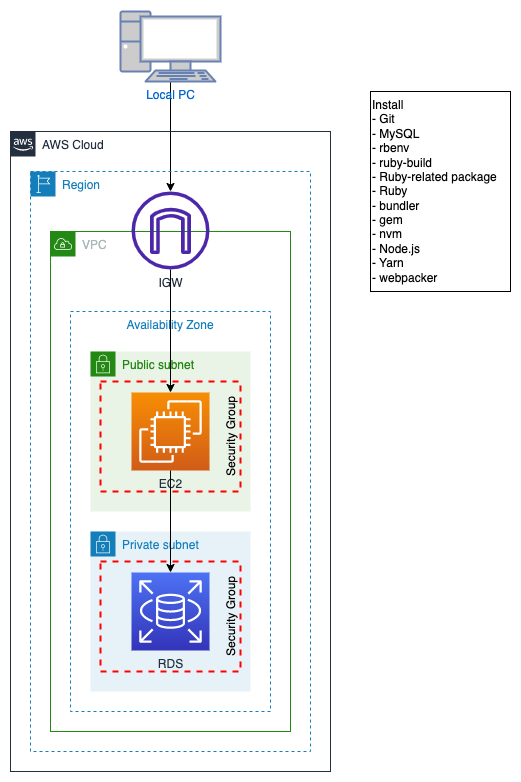

The diagram above was exported from draw.io. Its source (the exported page's mxGraphModel, read from the mxfile embedded in the PNG):
<mxGraphModel dx="1186" dy="739" grid="1" gridSize="10" guides="1" tooltips="1" connect="1" arrows="1" fold="1" page="1" pageScale="1" pageWidth="827" pageHeight="1169" math="0" shadow="0">
  <root>
    <mxCell id="0jrLb0EtU-b_FODeL44B-0" />
    <mxCell id="0jrLb0EtU-b_FODeL44B-1" parent="0jrLb0EtU-b_FODeL44B-0" />
    <mxCell id="0jrLb0EtU-b_FODeL44B-2" value="Availability Zone" style="fillColor=none;strokeColor=#147EBA;dashed=1;verticalAlign=top;fontStyle=0;fontColor=#147EBA;" parent="0jrLb0EtU-b_FODeL44B-1" vertex="1">
      <mxGeometry x="300" y="340" width="200" height="400" as="geometry" />
    </mxCell>
    <mxCell id="0jrLb0EtU-b_FODeL44B-3" value="Public subnet" style="points=[[0,0],[0.25,0],[0.5,0],[0.75,0],[1,0],[1,0.25],[1,0.5],[1,0.75],[1,1],[0.75,1],[0.5,1],[0.25,1],[0,1],[0,0.75],[0,0.5],[0,0.25]];outlineConnect=0;gradientColor=none;html=1;whiteSpace=wrap;fontSize=12;fontStyle=0;container=1;pointerEvents=0;collapsible=0;recursiveResize=0;shape=mxgraph.aws4.group;grIcon=mxgraph.aws4.group_security_group;grStroke=0;strokeColor=#248814;fillColor=#E9F3E6;verticalAlign=top;align=left;spacingLeft=30;fontColor=#248814;dashed=0;" parent="0jrLb0EtU-b_FODeL44B-1" vertex="1">
      <mxGeometry x="320" y="380" width="160" height="160" as="geometry" />
    </mxCell>
    <mxCell id="0jrLb0EtU-b_FODeL44B-4" value="EC2" style="sketch=0;points=[[0,0,0],[0.25,0,0],[0.5,0,0],[0.75,0,0],[1,0,0],[0,1,0],[0.25,1,0],[0.5,1,0],[0.75,1,0],[1,1,0],[0,0.25,0],[0,0.5,0],[0,0.75,0],[1,0.25,0],[1,0.5,0],[1,0.75,0]];outlineConnect=0;fontColor=#232F3E;gradientColor=#F78E04;gradientDirection=north;fillColor=#D05C17;strokeColor=#ffffff;dashed=0;verticalLabelPosition=bottom;verticalAlign=top;align=center;html=1;fontSize=12;fontStyle=0;aspect=fixed;shape=mxgraph.aws4.resourceIcon;resIcon=mxgraph.aws4.ec2;" parent="0jrLb0EtU-b_FODeL44B-3" vertex="1">
      <mxGeometry x="41" y="41" width="78" height="78" as="geometry" />
    </mxCell>
    <mxCell id="0jrLb0EtU-b_FODeL44B-5" value="Private subnet" style="points=[[0,0],[0.25,0],[0.5,0],[0.75,0],[1,0],[1,0.25],[1,0.5],[1,0.75],[1,1],[0.75,1],[0.5,1],[0.25,1],[0,1],[0,0.75],[0,0.5],[0,0.25]];outlineConnect=0;gradientColor=none;html=1;whiteSpace=wrap;fontSize=12;fontStyle=0;container=1;pointerEvents=0;collapsible=0;recursiveResize=0;shape=mxgraph.aws4.group;grIcon=mxgraph.aws4.group_security_group;grStroke=0;strokeColor=#147EBA;fillColor=#E6F2F8;verticalAlign=top;align=left;spacingLeft=30;fontColor=#147EBA;dashed=0;" parent="0jrLb0EtU-b_FODeL44B-1" vertex="1">
      <mxGeometry x="320" y="560" width="160" height="160" as="geometry" />
    </mxCell>
    <mxCell id="0jrLb0EtU-b_FODeL44B-6" value="RDS" style="sketch=0;points=[[0,0,0],[0.25,0,0],[0.5,0,0],[0.75,0,0],[1,0,0],[0,1,0],[0.25,1,0],[0.5,1,0],[0.75,1,0],[1,1,0],[0,0.25,0],[0,0.5,0],[0,0.75,0],[1,0.25,0],[1,0.5,0],[1,0.75,0]];outlineConnect=0;fontColor=#232F3E;gradientColor=#4D72F3;gradientDirection=north;fillColor=#3334B9;strokeColor=#ffffff;dashed=0;verticalLabelPosition=bottom;verticalAlign=top;align=center;html=1;fontSize=12;fontStyle=0;aspect=fixed;shape=mxgraph.aws4.resourceIcon;resIcon=mxgraph.aws4.rds;" parent="0jrLb0EtU-b_FODeL44B-5" vertex="1">
      <mxGeometry x="41" y="41" width="78" height="78" as="geometry" />
    </mxCell>
    <mxCell id="0jrLb0EtU-b_FODeL44B-7" value="" style="edgeStyle=orthogonalEdgeStyle;rounded=0;orthogonalLoop=1;jettySize=auto;html=1;" parent="0jrLb0EtU-b_FODeL44B-1" source="0jrLb0EtU-b_FODeL44B-8" target="0jrLb0EtU-b_FODeL44B-10" edge="1">
      <mxGeometry relative="1" as="geometry" />
    </mxCell>
    <mxCell id="0jrLb0EtU-b_FODeL44B-8" value="Local PC" style="fontColor=#0066CC;verticalAlign=top;verticalLabelPosition=bottom;labelPosition=center;align=center;html=1;outlineConnect=0;fillColor=#CCCCCC;strokeColor=#6881B3;gradientColor=none;gradientDirection=north;strokeWidth=2;shape=mxgraph.networks.pc;" parent="0jrLb0EtU-b_FODeL44B-1" vertex="1">
      <mxGeometry x="350" y="40" width="100" height="70" as="geometry" />
    </mxCell>
    <mxCell id="0jrLb0EtU-b_FODeL44B-9" value="VPC" style="points=[[0,0],[0.25,0],[0.5,0],[0.75,0],[1,0],[1,0.25],[1,0.5],[1,0.75],[1,1],[0.75,1],[0.5,1],[0.25,1],[0,1],[0,0.75],[0,0.5],[0,0.25]];outlineConnect=0;gradientColor=none;html=1;whiteSpace=wrap;fontSize=12;fontStyle=0;container=1;pointerEvents=0;collapsible=0;recursiveResize=0;shape=mxgraph.aws4.group;grIcon=mxgraph.aws4.group_vpc;strokeColor=#248814;fillColor=none;verticalAlign=top;align=left;spacingLeft=30;fontColor=#AAB7B8;dashed=0;" parent="0jrLb0EtU-b_FODeL44B-1" vertex="1">
      <mxGeometry x="280" y="260" width="240" height="500" as="geometry" />
    </mxCell>
    <mxCell id="0jrLb0EtU-b_FODeL44B-10" value="IGW" style="sketch=0;outlineConnect=0;fontColor=#232F3E;gradientColor=none;fillColor=#4D27AA;strokeColor=none;dashed=0;verticalLabelPosition=bottom;verticalAlign=top;align=center;html=1;fontSize=12;fontStyle=0;aspect=fixed;pointerEvents=1;shape=mxgraph.aws4.internet_gateway;" parent="0jrLb0EtU-b_FODeL44B-9" vertex="1">
      <mxGeometry x="81" y="-40" width="78" height="78" as="geometry" />
    </mxCell>
    <mxCell id="0jrLb0EtU-b_FODeL44B-11" value="Region" style="points=[[0,0],[0.25,0],[0.5,0],[0.75,0],[1,0],[1,0.25],[1,0.5],[1,0.75],[1,1],[0.75,1],[0.5,1],[0.25,1],[0,1],[0,0.75],[0,0.5],[0,0.25]];outlineConnect=0;gradientColor=none;html=1;whiteSpace=wrap;fontSize=12;fontStyle=0;container=1;pointerEvents=0;collapsible=0;recursiveResize=0;shape=mxgraph.aws4.group;grIcon=mxgraph.aws4.group_region;strokeColor=#147EBA;fillColor=none;verticalAlign=top;align=left;spacingLeft=30;fontColor=#147EBA;dashed=1;" parent="0jrLb0EtU-b_FODeL44B-1" vertex="1">
      <mxGeometry x="260" y="200" width="280" height="580" as="geometry" />
    </mxCell>
    <mxCell id="0jrLb0EtU-b_FODeL44B-12" value="AWS Cloud" style="points=[[0,0],[0.25,0],[0.5,0],[0.75,0],[1,0],[1,0.25],[1,0.5],[1,0.75],[1,1],[0.75,1],[0.5,1],[0.25,1],[0,1],[0,0.75],[0,0.5],[0,0.25]];outlineConnect=0;gradientColor=none;html=1;whiteSpace=wrap;fontSize=12;fontStyle=0;container=1;pointerEvents=0;collapsible=0;recursiveResize=0;shape=mxgraph.aws4.group;grIcon=mxgraph.aws4.group_aws_cloud_alt;strokeColor=#232F3E;fillColor=none;verticalAlign=top;align=left;spacingLeft=30;fontColor=#232F3E;dashed=0;" parent="0jrLb0EtU-b_FODeL44B-1" vertex="1">
      <mxGeometry x="240" y="160" width="320" height="640" as="geometry" />
    </mxCell>
    <mxCell id="0jrLb0EtU-b_FODeL44B-13" value="" style="edgeStyle=orthogonalEdgeStyle;rounded=0;orthogonalLoop=1;jettySize=auto;html=1;entryX=0.5;entryY=0;entryDx=0;entryDy=0;entryPerimeter=0;" parent="0jrLb0EtU-b_FODeL44B-1" source="0jrLb0EtU-b_FODeL44B-10" target="0jrLb0EtU-b_FODeL44B-4" edge="1">
      <mxGeometry relative="1" as="geometry" />
    </mxCell>
    <mxCell id="0jrLb0EtU-b_FODeL44B-14" value="" style="edgeStyle=orthogonalEdgeStyle;rounded=0;orthogonalLoop=1;jettySize=auto;html=1;" parent="0jrLb0EtU-b_FODeL44B-1" source="0jrLb0EtU-b_FODeL44B-4" target="0jrLb0EtU-b_FODeL44B-6" edge="1">
      <mxGeometry relative="1" as="geometry" />
    </mxCell>
    <mxCell id="0jrLb0EtU-b_FODeL44B-15" value="Security Group" style="fontStyle=0;verticalAlign=bottom;align=center;spacingTop=-2;fillColor=none;rounded=0;whiteSpace=wrap;html=1;strokeColor=#FF0000;strokeWidth=2;dashed=1;container=1;collapsible=0;expand=0;recursiveResize=0;horizontal=0;" parent="0jrLb0EtU-b_FODeL44B-1" vertex="1">
      <mxGeometry x="330" y="410" width="140" height="110" as="geometry" />
    </mxCell>
    <mxCell id="0jrLb0EtU-b_FODeL44B-16" value="Security Group" style="fontStyle=0;verticalAlign=bottom;align=center;spacingTop=-2;fillColor=none;rounded=0;whiteSpace=wrap;html=1;strokeColor=#FF0000;strokeWidth=2;dashed=1;container=1;collapsible=0;expand=0;recursiveResize=0;horizontal=0;" parent="0jrLb0EtU-b_FODeL44B-1" vertex="1">
      <mxGeometry x="330" y="590" width="140" height="110" as="geometry" />
    </mxCell>
    <mxCell id="0jrLb0EtU-b_FODeL44B-17" value="Install&lt;br&gt;&lt;div style=&quot;&quot;&gt;&lt;span style=&quot;background-color: initial;&quot;&gt;- Git&lt;/span&gt;&lt;/div&gt;&lt;div style=&quot;&quot;&gt;&lt;span style=&quot;background-color: initial;&quot;&gt;- MySQL&lt;/span&gt;&lt;/div&gt;&lt;div style=&quot;&quot;&gt;&lt;span style=&quot;background-color: initial;&quot;&gt;- rbenv&lt;/span&gt;&lt;br&gt;&lt;/div&gt;&lt;div style=&quot;&quot;&gt;- ruby-build&lt;/div&gt;&lt;div style=&quot;&quot;&gt;- Ruby-related package&lt;/div&gt;&lt;div style=&quot;&quot;&gt;- Ruby&lt;/div&gt;&lt;div style=&quot;&quot;&gt;&lt;span style=&quot;background-color: initial;&quot;&gt;- bundler&lt;/span&gt;&lt;br&gt;&lt;/div&gt;&lt;div style=&quot;&quot;&gt;- gem&lt;/div&gt;&lt;div style=&quot;&quot;&gt;- nvm&lt;/div&gt;&lt;div style=&quot;&quot;&gt;- Node.js&lt;/div&gt;&lt;div style=&quot;&quot;&gt;- Yarn&lt;/div&gt;&lt;div style=&quot;&quot;&gt;- webpacker&lt;/div&gt;" style="rounded=0;whiteSpace=wrap;html=1;align=left;" parent="0jrLb0EtU-b_FODeL44B-1" vertex="1">
      <mxGeometry x="600" y="120" width="140" height="200" as="geometry" />
    </mxCell>
  </root>
</mxGraphModel>